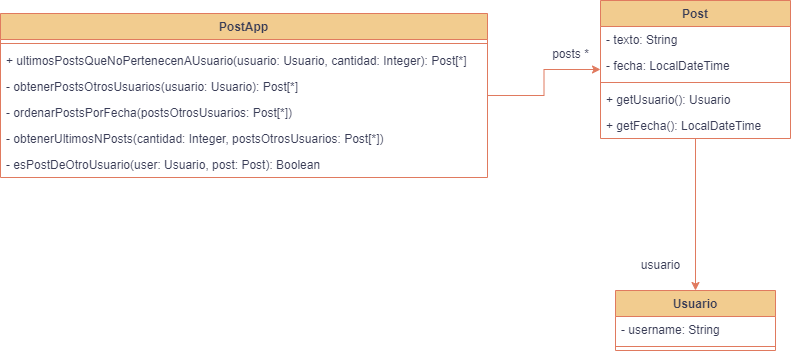

The diagram above was exported from draw.io. Its source (the exported page's mxGraphModel, read from the mxfile embedded in the PNG):
<mxGraphModel dx="1691" dy="516" grid="1" gridSize="10" guides="1" tooltips="1" connect="1" arrows="1" fold="1" page="1" pageScale="1" pageWidth="827" pageHeight="1169" background="#ffffff" math="0" shadow="0">
  <root>
    <mxCell id="0" />
    <mxCell id="1" parent="0" />
    <mxCell id="kEwr2iAvhek9DcY6N7rL-17" style="edgeStyle=orthogonalEdgeStyle;rounded=0;orthogonalLoop=1;jettySize=auto;html=1;labelBackgroundColor=none;strokeColor=#E07A5F;fontColor=default;" parent="1" source="kEwr2iAvhek9DcY6N7rL-1" target="kEwr2iAvhek9DcY6N7rL-5" edge="1">
      <mxGeometry relative="1" as="geometry" />
    </mxCell>
    <mxCell id="kEwr2iAvhek9DcY6N7rL-1" value="PostApp" style="swimlane;fontStyle=1;align=center;verticalAlign=top;childLayout=stackLayout;horizontal=1;startSize=26;horizontalStack=0;resizeParent=1;resizeParentMax=0;resizeLast=0;collapsible=1;marginBottom=0;labelBackgroundColor=none;fillColor=#F2CC8F;strokeColor=#E07A5F;fontColor=#393C56;" parent="1" vertex="1">
      <mxGeometry x="-150" y="173" width="487" height="164" as="geometry" />
    </mxCell>
    <mxCell id="kEwr2iAvhek9DcY6N7rL-3" value="" style="line;strokeWidth=1;fillColor=none;align=left;verticalAlign=middle;spacingTop=-1;spacingLeft=3;spacingRight=3;rotatable=0;labelPosition=right;points=[];portConstraint=eastwest;strokeColor=#E07A5F;labelBackgroundColor=none;fontColor=#393C56;" parent="kEwr2iAvhek9DcY6N7rL-1" vertex="1">
      <mxGeometry y="26" width="487" height="8" as="geometry" />
    </mxCell>
    <mxCell id="kEwr2iAvhek9DcY6N7rL-4" value="+ ultimosPostsQueNoPertenecenAUsuario(usuario: Usuario, cantidad: Integer): Post[*]" style="text;strokeColor=none;fillColor=none;align=left;verticalAlign=top;spacingLeft=4;spacingRight=4;overflow=hidden;rotatable=0;points=[[0,0.5],[1,0.5]];portConstraint=eastwest;labelBackgroundColor=none;fontColor=#393C56;" parent="kEwr2iAvhek9DcY6N7rL-1" vertex="1">
      <mxGeometry y="34" width="487" height="26" as="geometry" />
    </mxCell>
    <mxCell id="kEwr2iAvhek9DcY6N7rL-21" value="- obtenerPostsOtrosUsuarios(usuario: Usuario): Post[*]" style="text;strokeColor=none;fillColor=none;align=left;verticalAlign=top;spacingLeft=4;spacingRight=4;overflow=hidden;rotatable=0;points=[[0,0.5],[1,0.5]];portConstraint=eastwest;labelBackgroundColor=none;fontColor=#393C56;" parent="kEwr2iAvhek9DcY6N7rL-1" vertex="1">
      <mxGeometry y="60" width="487" height="26" as="geometry" />
    </mxCell>
    <mxCell id="kEwr2iAvhek9DcY6N7rL-19" value="- ordenarPostsPorFecha(postsOtrosUsuarios: Post[*])" style="text;strokeColor=none;fillColor=none;align=left;verticalAlign=top;spacingLeft=4;spacingRight=4;overflow=hidden;rotatable=0;points=[[0,0.5],[1,0.5]];portConstraint=eastwest;labelBackgroundColor=none;fontColor=#393C56;" parent="kEwr2iAvhek9DcY6N7rL-1" vertex="1">
      <mxGeometry y="86" width="487" height="26" as="geometry" />
    </mxCell>
    <mxCell id="kEwr2iAvhek9DcY6N7rL-20" value="- obtenerUltimosNPosts(cantidad: Integer, postsOtrosUsuarios: Post[*])" style="text;strokeColor=none;fillColor=none;align=left;verticalAlign=top;spacingLeft=4;spacingRight=4;overflow=hidden;rotatable=0;points=[[0,0.5],[1,0.5]];portConstraint=eastwest;labelBackgroundColor=none;fontColor=#393C56;" parent="kEwr2iAvhek9DcY6N7rL-1" vertex="1">
      <mxGeometry y="112" width="487" height="26" as="geometry" />
    </mxCell>
    <mxCell id="kEwr2iAvhek9DcY6N7rL-23" value="- esPostDeOtroUsuario(user: Usuario, post: Post): Boolean" style="text;strokeColor=none;fillColor=none;align=left;verticalAlign=top;spacingLeft=4;spacingRight=4;overflow=hidden;rotatable=0;points=[[0,0.5],[1,0.5]];portConstraint=eastwest;labelBackgroundColor=none;fontColor=#393C56;" parent="kEwr2iAvhek9DcY6N7rL-1" vertex="1">
      <mxGeometry y="138" width="487" height="26" as="geometry" />
    </mxCell>
    <mxCell id="kEwr2iAvhek9DcY6N7rL-15" style="edgeStyle=orthogonalEdgeStyle;rounded=0;orthogonalLoop=1;jettySize=auto;html=1;entryX=0.5;entryY=0;entryDx=0;entryDy=0;labelBackgroundColor=none;strokeColor=#E07A5F;fontColor=default;" parent="1" source="kEwr2iAvhek9DcY6N7rL-5" target="kEwr2iAvhek9DcY6N7rL-9" edge="1">
      <mxGeometry relative="1" as="geometry" />
    </mxCell>
    <mxCell id="kEwr2iAvhek9DcY6N7rL-5" value="Post" style="swimlane;fontStyle=1;align=center;verticalAlign=top;childLayout=stackLayout;horizontal=1;startSize=26;horizontalStack=0;resizeParent=1;resizeParentMax=0;resizeLast=0;collapsible=1;marginBottom=0;labelBackgroundColor=none;fillColor=#F2CC8F;strokeColor=#E07A5F;fontColor=#393C56;" parent="1" vertex="1">
      <mxGeometry x="450" y="160" width="190" height="138" as="geometry" />
    </mxCell>
    <mxCell id="kEwr2iAvhek9DcY6N7rL-13" value="- texto: String" style="text;strokeColor=none;fillColor=none;align=left;verticalAlign=top;spacingLeft=4;spacingRight=4;overflow=hidden;rotatable=0;points=[[0,0.5],[1,0.5]];portConstraint=eastwest;labelBackgroundColor=none;fontColor=#393C56;" parent="kEwr2iAvhek9DcY6N7rL-5" vertex="1">
      <mxGeometry y="26" width="190" height="26" as="geometry" />
    </mxCell>
    <mxCell id="kEwr2iAvhek9DcY6N7rL-14" value="- fecha: LocalDateTime" style="text;strokeColor=none;fillColor=none;align=left;verticalAlign=top;spacingLeft=4;spacingRight=4;overflow=hidden;rotatable=0;points=[[0,0.5],[1,0.5]];portConstraint=eastwest;labelBackgroundColor=none;fontColor=#393C56;" parent="kEwr2iAvhek9DcY6N7rL-5" vertex="1">
      <mxGeometry y="52" width="190" height="26" as="geometry" />
    </mxCell>
    <mxCell id="kEwr2iAvhek9DcY6N7rL-6" value="" style="line;strokeWidth=1;fillColor=none;align=left;verticalAlign=middle;spacingTop=-1;spacingLeft=3;spacingRight=3;rotatable=0;labelPosition=right;points=[];portConstraint=eastwest;strokeColor=#E07A5F;labelBackgroundColor=none;fontColor=#393C56;" parent="kEwr2iAvhek9DcY6N7rL-5" vertex="1">
      <mxGeometry y="78" width="190" height="8" as="geometry" />
    </mxCell>
    <mxCell id="kEwr2iAvhek9DcY6N7rL-7" value="+ getUsuario(): Usuario" style="text;strokeColor=none;fillColor=none;align=left;verticalAlign=top;spacingLeft=4;spacingRight=4;overflow=hidden;rotatable=0;points=[[0,0.5],[1,0.5]];portConstraint=eastwest;labelBackgroundColor=none;fontColor=#393C56;" parent="kEwr2iAvhek9DcY6N7rL-5" vertex="1">
      <mxGeometry y="86" width="190" height="26" as="geometry" />
    </mxCell>
    <mxCell id="kEwr2iAvhek9DcY6N7rL-8" value="+ getFecha(): LocalDateTime" style="text;strokeColor=none;fillColor=none;align=left;verticalAlign=top;spacingLeft=4;spacingRight=4;overflow=hidden;rotatable=0;points=[[0,0.5],[1,0.5]];portConstraint=eastwest;labelBackgroundColor=none;fontColor=#393C56;" parent="kEwr2iAvhek9DcY6N7rL-5" vertex="1">
      <mxGeometry y="112" width="190" height="26" as="geometry" />
    </mxCell>
    <mxCell id="kEwr2iAvhek9DcY6N7rL-9" value="Usuario" style="swimlane;fontStyle=1;align=center;verticalAlign=top;childLayout=stackLayout;horizontal=1;startSize=26;horizontalStack=0;resizeParent=1;resizeParentMax=0;resizeLast=0;collapsible=1;marginBottom=0;labelBackgroundColor=none;fillColor=#F2CC8F;strokeColor=#E07A5F;fontColor=#393C56;" parent="1" vertex="1">
      <mxGeometry x="465" y="450" width="160" height="60" as="geometry" />
    </mxCell>
    <mxCell id="kEwr2iAvhek9DcY6N7rL-10" value="- username: String" style="text;strokeColor=none;fillColor=none;align=left;verticalAlign=top;spacingLeft=4;spacingRight=4;overflow=hidden;rotatable=0;points=[[0,0.5],[1,0.5]];portConstraint=eastwest;labelBackgroundColor=none;fontColor=#393C56;" parent="kEwr2iAvhek9DcY6N7rL-9" vertex="1">
      <mxGeometry y="26" width="160" height="26" as="geometry" />
    </mxCell>
    <mxCell id="kEwr2iAvhek9DcY6N7rL-11" value="" style="line;strokeWidth=1;fillColor=none;align=left;verticalAlign=middle;spacingTop=-1;spacingLeft=3;spacingRight=3;rotatable=0;labelPosition=right;points=[];portConstraint=eastwest;strokeColor=#E07A5F;labelBackgroundColor=none;fontColor=#393C56;" parent="kEwr2iAvhek9DcY6N7rL-9" vertex="1">
      <mxGeometry y="52" width="160" height="8" as="geometry" />
    </mxCell>
    <mxCell id="kEwr2iAvhek9DcY6N7rL-16" value="usuario" style="text;html=1;align=center;verticalAlign=middle;resizable=0;points=[];autosize=1;strokeColor=none;fillColor=none;labelBackgroundColor=none;fontColor=#393C56;" parent="1" vertex="1">
      <mxGeometry x="480" y="410" width="60" height="30" as="geometry" />
    </mxCell>
    <mxCell id="kEwr2iAvhek9DcY6N7rL-18" value="posts *" style="text;html=1;align=center;verticalAlign=middle;resizable=0;points=[];autosize=1;strokeColor=none;fillColor=none;labelBackgroundColor=none;fontColor=#393C56;" parent="1" vertex="1">
      <mxGeometry x="390" y="199" width="60" height="30" as="geometry" />
    </mxCell>
  </root>
</mxGraphModel>